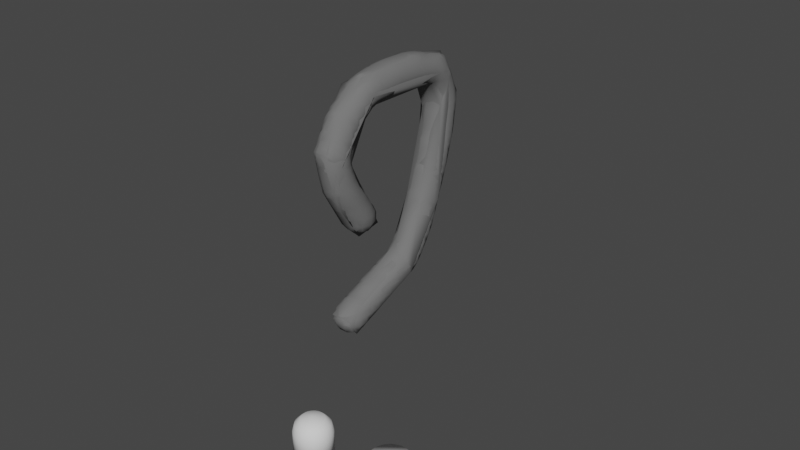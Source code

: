 # Source: market_structure.blend  (saved by Blender 3.5.10; exported with 4.5.12 LTS)
import bpy
from mathutils import Matrix  # noqa: F401  (used for matrix-valued properties, if any)

bpy.ops.wm.read_factory_settings(use_empty=True)
scene = bpy.context.scene
scene.name = 'Scene'

# ---- collections
col_dataobjects = bpy.data.collections.new('DataObjects'); scene.collection.children.link(col_dataobjects)

# ---- materials (node trees are filled in below, after node groups)
mat_pillarstone = bpy.data.materials.new('PillarStone')
mat_pillarstone.use_transparent_shadow = False

# ---- material node trees
mat_pillarstone.use_nodes = True; mat_pillarstone.node_tree.nodes.clear()
_N = mat_pillarstone.node_tree.nodes; _L = mat_pillarstone.node_tree.links
n0 = _N.new('ShaderNodeBsdfPrincipled'); n0.name = 'Principled BSDF'; n0.location = (10, 300)
n0.distribution = 'GGX'
n0.subsurface_method = 'RANDOM_WALK_SKIN'
n0.inputs[0].default_value = (0.167, 0.167, 0.167, 1.0)
n0.inputs[2].default_value = 1.0
n0.inputs[3].default_value = 1.45
n0.inputs[13].default_value = 0.0
n0.inputs[27].default_value = (0.0, 0.0, 0.0, 1.0)
n0.inputs[28].default_value = 1.0
n1 = _N.new('ShaderNodeOutputMaterial'); n1.name = 'Material Output'; n1.location = (300, 300)
_L.new(n0.outputs[0], n1.inputs[0])
n1.is_active_output = True

# ---- world
world_world = bpy.data.worlds.new('World'); scene.world = world_world
world_world.use_nodes = True; world_world.node_tree.nodes.clear()
_N = world_world.node_tree.nodes; _L = world_world.node_tree.links
n0 = _N.new('ShaderNodeOutputWorld'); n0.name = 'World Output'; n0.location = (300, 300)
n1 = _N.new('ShaderNodeBackground'); n1.name = 'Background'; n1.location = (10, 300)
n1.inputs[0].default_value = (0.05088, 0.05088, 0.05088, 1.0)
_L.new(n1.outputs[0], n0.inputs[0])
n0.is_active_output = True
world_world.color = (0.05088, 0.05088, 0.05088)
world_world.use_sun_shadow = False
world_world.sun_shadow_jitter_overblur = 0.0

# ---- meshes
me_cylinder_001 = bpy.data.meshes.new('Cylinder.001')
me_cylinder_001.from_pydata([(0.0, 0.1984, -0.1984), (0.0, 0.1984, 0.1984), (0.03871, 0.1946, -0.1984), (0.03871, 0.1946, 0.1984), (0.07594, 0.1833, -0.1984), (0.07594, 0.1833, 0.1984), (0.1102, 0.165, -0.1984), (0.1102, 0.165, 0.1984), (0.1403, 0.1403, -0.1984), (0.1403, 0.1403, 0.1984), (0.165, 0.1102, -0.1984), (0.165, 0.1102, 0.1984), (0.1833, 0.07594, -0.1984), (0.1833, 0.07594, 0.1984), (0.1946, 0.03871, -0.1984), (0.1946, 0.03871, 0.1984), (0.1984, 0.0, -0.1984), (0.1984, 0.0, 0.1984), (0.1946, -0.03871, -0.1984), (0.1946, -0.03871, 0.1984), (0.1833, -0.07594, -0.1984), (0.1833, -0.07594, 0.1984), (0.165, -0.1102, -0.1984), (0.165, -0.1102, 0.1984), (0.1403, -0.1403, -0.1984), (0.1403, -0.1403, 0.1984), (0.1102, -0.165, -0.1984), (0.1102, -0.165, 0.1984), (0.07594, -0.1833, -0.1984), (0.07594, -0.1833, 0.1984), (0.03871, -0.1946, -0.1984), (0.03871, -0.1946, 0.1984), (0.0, -0.1984, -0.1984), (0.0, -0.1984, 0.1984), (-0.03871, -0.1946, -0.1984), (-0.03871, -0.1946, 0.1984), (-0.07594, -0.1833, -0.1984), (-0.07594, -0.1833, 0.1984), (-0.1102, -0.165, -0.1984), (-0.1102, -0.165, 0.1984), (-0.1403, -0.1403, -0.1984), (-0.1403, -0.1403, 0.1984), (-0.165, -0.1102, -0.1984), (-0.165, -0.1102, 0.1984), (-0.1833, -0.07594, -0.1984), (-0.1833, -0.07594, 0.1984), (-0.1946, -0.03871, -0.1984), (-0.1946, -0.03871, 0.1984), (-0.1984, 0.0, -0.1984), (-0.1984, 0.0, 0.1984), (-0.1946, 0.03871, -0.1984), (-0.1946, 0.03871, 0.1984), (-0.1833, 0.07594, -0.1984), (-0.1833, 0.07594, 0.1984), (-0.165, 0.1102, -0.1984), (-0.165, 0.1102, 0.1984), (-0.1403, 0.1403, -0.1984), (-0.1403, 0.1403, 0.1984), (-0.1102, 0.165, -0.1984), (-0.1102, 0.165, 0.1984), (-0.07594, 0.1833, -0.1984), (-0.07594, 0.1833, 0.1984), (-0.03871, 0.1946, -0.1984), (-0.03871, 0.1946, 0.1984)], [], [(0, 1, 3, 2), (2, 3, 5, 4), (4, 5, 7, 6), (6, 7, 9, 8), (8, 9, 11, 10), (10, 11, 13, 12), (12, 13, 15, 14), (14, 15, 17, 16), (16, 17, 19, 18), (18, 19, 21, 20), (20, 21, 23, 22), (22, 23, 25, 24), (24, 25, 27, 26), (26, 27, 29, 28), (28, 29, 31, 30), (30, 31, 33, 32), (32, 33, 35, 34), (34, 35, 37, 36), (36, 37, 39, 38), (38, 39, 41, 40), (40, 41, 43, 42), (42, 43, 45, 44), (44, 45, 47, 46), (46, 47, 49, 48), (48, 49, 51, 50), (50, 51, 53, 52), (52, 53, 55, 54), (54, 55, 57, 56), (56, 57, 59, 58), (58, 59, 61, 60), (3, 1, 63, 61, 59, 57, 55, 53, 51, 49, 47, 45, 43, 41, 39, 37, 35, 33, 31, 29, 27, 25, 23, 21, 19, 17, 15, 13, 11, 9, 7, 5), (60, 61, 63, 62), (62, 63, 1, 0), (0, 2, 4, 6, 8, 10, 12, 14, 16, 18, 20, 22, 24, 26, 28, 30, 32, 34, 36, 38, 40, 42, 44, 46, 48, 50, 52, 54, 56, 58, 60, 62)])
me_cylinder_001.polygons.foreach_set('use_smooth', [True] * 34)
_uv = me_cylinder_001.uv_layers.new(name='UVMap')
_uv.uv.foreach_set('vector', [1.0, 0.5, 1.0, 1.0, 0.9688, 1.0, 0.9688, 0.5, 0.9688, 0.5, 0.9688, 1.0, 0.9375, 1.0, 0.9375, 0.5, 0.9375, 0.5, 0.9375, 1.0, 0.9062, 1.0, 0.9062, 0.5, 0.9062, 0.5, 0.9062, 1.0, 0.875, 1.0, 0.875, 0.5, 0.875, 0.5, 0.875, 1.0, 0.8438, 1.0, 0.8438, 0.5, 0.8438, 0.5, 0.8438, 1.0, 0.8125, 1.0, 0.8125, 0.5, 0.8125, 0.5, 0.8125, 1.0, 0.7812, 1.0, 0.7812, 0.5, 0.7812, 0.5, 0.7812, 1.0, 0.75, 1.0, 0.75, 0.5, 0.75, 0.5, 0.75, 1.0, 0.7188, 1.0, 0.7188, 0.5, 0.7188, 0.5, 0.7188, 1.0, 0.6875, 1.0, 0.6875, 0.5, 0.6875, 0.5, 0.6875, 1.0, 0.6562, 1.0, 0.6562, 0.5, 0.6562, 0.5, 0.6562, 1.0, 0.625, 1.0, 0.625, 0.5, 0.625, 0.5, 0.625, 1.0, 0.5938, 1.0, 0.5938, 0.5, 0.5938, 0.5, 0.5938, 1.0, 0.5625, 1.0, 0.5625, 0.5, 0.5625, 0.5, 0.5625, 1.0, 0.5312, 1.0, 0.5312, 0.5, 0.5312, 0.5, 0.5312, 1.0, 0.5, 1.0, 0.5, 0.5, 0.5, 0.5, 0.5, 1.0, 0.4688, 1.0, 0.4688, 0.5, 0.4688, 0.5, 0.4688, 1.0, 0.4375, 1.0, 0.4375, 0.5, 0.4375, 0.5, 0.4375, 1.0, 0.4062, 1.0, 0.4062, 0.5, 0.4062, 0.5, 0.4062, 1.0, 0.375, 1.0, 0.375, 0.5, 0.375, 0.5, 0.375, 1.0, 0.3438, 1.0, 0.3438, 0.5, 0.3438, 0.5, 0.3438, 1.0, 0.3125, 1.0, 0.3125, 0.5, 0.3125, 0.5, 0.3125, 1.0, 0.2812, 1.0, 0.2812, 0.5, 0.2812, 0.5, 0.2812, 1.0, 0.25, 1.0, 0.25, 0.5, 0.25, 0.5, 0.25, 1.0, 0.2188, 1.0, 0.2188, 0.5, 0.2188, 0.5, 0.2188, 1.0, 0.1875, 1.0, 0.1875, 0.5, 0.1875, 0.5, 0.1875, 1.0, 0.1562, 1.0, 0.1562, 0.5, 0.1562, 0.5, 0.1562, 1.0, 0.125, 1.0, 0.125, 0.5, 0.125, 0.5, 0.125, 1.0, 0.09375, 1.0, 0.09375, 0.5, 0.09375, 0.5, 0.09375, 1.0, 0.0625, 1.0, 0.0625, 0.5, 0.2968, 0.4854, 0.25, 0.49, 0.2032, 0.4854, 0.1582, 0.4717, 0.1167, 0.4496, 0.08029, 0.4197, 0.05045, 0.3833, 0.02827, 0.3418, 0.01461, 0.2968, 0.01, 0.25, 0.01461, 0.2032, 0.02827, 0.1582, 0.05045, 0.1167, 0.08029, 0.08029, 0.1167, 0.05045, 0.1582, 0.02827, 0.2032, 0.01461, 0.25, 0.01, 0.2968, 0.01461, 0.3418, 0.02827, 0.3833, 0.05045, 0.4197, 0.08029, 0.4496, 0.1167, 0.4717, 0.1582, 0.4854, 0.2032, 0.49, 0.25, 0.4854, 0.2968, 0.4717, 0.3418, 0.4496, 0.3833, 0.4197, 0.4197, 0.3833, 0.4496, 0.3418, 0.4717, 0.0625, 0.5, 0.0625, 1.0, 0.03125, 1.0, 0.03125, 0.5, 0.03125, 0.5, 0.03125, 1.0, 0.0, 1.0, 0.0, 0.5, 0.75, 0.49, 0.7968, 0.4854, 0.8418, 0.4717, 0.8833, 0.4496, 0.9197, 0.4197, 0.9496, 0.3833, 0.9717, 0.3418, 0.9854, 0.2968, 0.99, 0.25, 0.9854, 0.2032, 0.9717, 0.1582, 0.9496, 0.1167, 0.9197, 0.08029, 0.8833, 0.05045, 0.8418, 0.02827, 0.7968, 0.01461, 0.75, 0.01, 0.7032, 0.01461, 0.6582, 0.02827, 0.6167, 0.05045, 0.5803, 0.08029, 0.5504, 0.1167, 0.5283, 0.1582, 0.5146, 0.2032, 0.51, 0.25, 0.5146, 0.2968, 0.5283, 0.3418, 0.5504, 0.3833, 0.5803, 0.4197, 0.6167, 0.4496, 0.6582, 0.4717, 0.7032, 0.4854])
me_cylinder_001.materials.append(mat_pillarstone)
me_cylinder_001.update()
me_cylinder_004 = bpy.data.meshes.new('Cylinder.004')
me_cylinder_004.from_pydata([(0.0, 0.1984, -0.1984), (0.0, 0.1984, 0.1984), (0.03871, 0.1946, -0.1984), (0.03871, 0.1946, 0.1984), (0.07594, 0.1833, -0.1984), (0.07594, 0.1833, 0.1984), (0.1102, 0.165, -0.1984), (0.1102, 0.165, 0.1984), (0.1403, 0.1403, -0.1984), (0.1403, 0.1403, 0.1984), (0.165, 0.1102, -0.1984), (0.165, 0.1102, 0.1984), (0.1833, 0.07594, -0.1984), (0.1833, 0.07594, 0.1984), (0.1946, 0.03871, -0.1984), (0.1946, 0.03871, 0.1984), (0.1984, 0.0, -0.1984), (0.1984, 0.0, 0.1984), (0.1946, -0.03871, -0.1984), (0.1946, -0.03871, 0.1984), (0.1833, -0.07594, -0.1984), (0.1833, -0.07594, 0.1984), (0.165, -0.1102, -0.1984), (0.165, -0.1102, 0.1984), (0.1403, -0.1403, -0.1984), (0.1403, -0.1403, 0.1984), (0.1102, -0.165, -0.1984), (0.1102, -0.165, 0.1984), (0.07594, -0.1833, -0.1984), (0.07594, -0.1833, 0.1984), (0.03871, -0.1946, -0.1984), (0.03871, -0.1946, 0.1984), (0.0, -0.1984, -0.1984), (0.0, -0.1984, 0.1984), (-0.03871, -0.1946, -0.1984), (-0.03871, -0.1946, 0.1984), (-0.07594, -0.1833, -0.1984), (-0.07594, -0.1833, 0.1984), (-0.1102, -0.165, -0.1984), (-0.1102, -0.165, 0.1984), (-0.1403, -0.1403, -0.1984), (-0.1403, -0.1403, 0.1984), (-0.165, -0.1102, -0.1984), (-0.165, -0.1102, 0.1984), (-0.1833, -0.07594, -0.1984), (-0.1833, -0.07594, 0.1984), (-0.1946, -0.03871, -0.1984), (-0.1946, -0.03871, 0.1984), (-0.1984, 0.0, -0.1984), (-0.1984, 0.0, 0.1984), (-0.1946, 0.03871, -0.1984), (-0.1946, 0.03871, 0.1984), (-0.1833, 0.07594, -0.1984), (-0.1833, 0.07594, 0.1984), (-0.165, 0.1102, -0.1984), (-0.165, 0.1102, 0.1984), (-0.1403, 0.1403, -0.1984), (-0.1403, 0.1403, 0.1984), (-0.1102, 0.165, -0.1984), (-0.1102, 0.165, 0.1984), (-0.07594, 0.1833, -0.1984), (-0.07594, 0.1833, 0.1984), (-0.03871, 0.1946, -0.1984), (-0.03871, 0.1946, 0.1984)], [], [(0, 1, 3, 2), (2, 3, 5, 4), (4, 5, 7, 6), (6, 7, 9, 8), (8, 9, 11, 10), (10, 11, 13, 12), (12, 13, 15, 14), (14, 15, 17, 16), (16, 17, 19, 18), (18, 19, 21, 20), (20, 21, 23, 22), (22, 23, 25, 24), (24, 25, 27, 26), (26, 27, 29, 28), (28, 29, 31, 30), (30, 31, 33, 32), (32, 33, 35, 34), (34, 35, 37, 36), (36, 37, 39, 38), (38, 39, 41, 40), (40, 41, 43, 42), (42, 43, 45, 44), (44, 45, 47, 46), (46, 47, 49, 48), (48, 49, 51, 50), (50, 51, 53, 52), (52, 53, 55, 54), (54, 55, 57, 56), (56, 57, 59, 58), (58, 59, 61, 60), (3, 1, 63, 61, 59, 57, 55, 53, 51, 49, 47, 45, 43, 41, 39, 37, 35, 33, 31, 29, 27, 25, 23, 21, 19, 17, 15, 13, 11, 9, 7, 5), (60, 61, 63, 62), (62, 63, 1, 0), (0, 2, 4, 6, 8, 10, 12, 14, 16, 18, 20, 22, 24, 26, 28, 30, 32, 34, 36, 38, 40, 42, 44, 46, 48, 50, 52, 54, 56, 58, 60, 62)])
me_cylinder_004.polygons.foreach_set('use_smooth', [True] * 34)
_uv = me_cylinder_004.uv_layers.new(name='UVMap')
_uv.uv.foreach_set('vector', [1.0, 0.5, 1.0, 1.0, 0.9688, 1.0, 0.9688, 0.5, 0.9688, 0.5, 0.9688, 1.0, 0.9375, 1.0, 0.9375, 0.5, 0.9375, 0.5, 0.9375, 1.0, 0.9062, 1.0, 0.9062, 0.5, 0.9062, 0.5, 0.9062, 1.0, 0.875, 1.0, 0.875, 0.5, 0.875, 0.5, 0.875, 1.0, 0.8438, 1.0, 0.8438, 0.5, 0.8438, 0.5, 0.8438, 1.0, 0.8125, 1.0, 0.8125, 0.5, 0.8125, 0.5, 0.8125, 1.0, 0.7812, 1.0, 0.7812, 0.5, 0.7812, 0.5, 0.7812, 1.0, 0.75, 1.0, 0.75, 0.5, 0.75, 0.5, 0.75, 1.0, 0.7188, 1.0, 0.7188, 0.5, 0.7188, 0.5, 0.7188, 1.0, 0.6875, 1.0, 0.6875, 0.5, 0.6875, 0.5, 0.6875, 1.0, 0.6562, 1.0, 0.6562, 0.5, 0.6562, 0.5, 0.6562, 1.0, 0.625, 1.0, 0.625, 0.5, 0.625, 0.5, 0.625, 1.0, 0.5938, 1.0, 0.5938, 0.5, 0.5938, 0.5, 0.5938, 1.0, 0.5625, 1.0, 0.5625, 0.5, 0.5625, 0.5, 0.5625, 1.0, 0.5312, 1.0, 0.5312, 0.5, 0.5312, 0.5, 0.5312, 1.0, 0.5, 1.0, 0.5, 0.5, 0.5, 0.5, 0.5, 1.0, 0.4688, 1.0, 0.4688, 0.5, 0.4688, 0.5, 0.4688, 1.0, 0.4375, 1.0, 0.4375, 0.5, 0.4375, 0.5, 0.4375, 1.0, 0.4062, 1.0, 0.4062, 0.5, 0.4062, 0.5, 0.4062, 1.0, 0.375, 1.0, 0.375, 0.5, 0.375, 0.5, 0.375, 1.0, 0.3438, 1.0, 0.3438, 0.5, 0.3438, 0.5, 0.3438, 1.0, 0.3125, 1.0, 0.3125, 0.5, 0.3125, 0.5, 0.3125, 1.0, 0.2812, 1.0, 0.2812, 0.5, 0.2812, 0.5, 0.2812, 1.0, 0.25, 1.0, 0.25, 0.5, 0.25, 0.5, 0.25, 1.0, 0.2188, 1.0, 0.2188, 0.5, 0.2188, 0.5, 0.2188, 1.0, 0.1875, 1.0, 0.1875, 0.5, 0.1875, 0.5, 0.1875, 1.0, 0.1562, 1.0, 0.1562, 0.5, 0.1562, 0.5, 0.1562, 1.0, 0.125, 1.0, 0.125, 0.5, 0.125, 0.5, 0.125, 1.0, 0.09375, 1.0, 0.09375, 0.5, 0.09375, 0.5, 0.09375, 1.0, 0.0625, 1.0, 0.0625, 0.5, 0.2968, 0.4854, 0.25, 0.49, 0.2032, 0.4854, 0.1582, 0.4717, 0.1167, 0.4496, 0.08029, 0.4197, 0.05045, 0.3833, 0.02827, 0.3418, 0.01461, 0.2968, 0.01, 0.25, 0.01461, 0.2032, 0.02827, 0.1582, 0.05045, 0.1167, 0.08029, 0.08029, 0.1167, 0.05045, 0.1582, 0.02827, 0.2032, 0.01461, 0.25, 0.01, 0.2968, 0.01461, 0.3418, 0.02827, 0.3833, 0.05045, 0.4197, 0.08029, 0.4496, 0.1167, 0.4717, 0.1582, 0.4854, 0.2032, 0.49, 0.25, 0.4854, 0.2968, 0.4717, 0.3418, 0.4496, 0.3833, 0.4197, 0.4197, 0.3833, 0.4496, 0.3418, 0.4717, 0.0625, 0.5, 0.0625, 1.0, 0.03125, 1.0, 0.03125, 0.5, 0.03125, 0.5, 0.03125, 1.0, 0.0, 1.0, 0.0, 0.5, 0.75, 0.49, 0.7968, 0.4854, 0.8418, 0.4717, 0.8833, 0.4496, 0.9197, 0.4197, 0.9496, 0.3833, 0.9717, 0.3418, 0.9854, 0.2968, 0.99, 0.25, 0.9854, 0.2032, 0.9717, 0.1582, 0.9496, 0.1167, 0.9197, 0.08029, 0.8833, 0.05045, 0.8418, 0.02827, 0.7968, 0.01461, 0.75, 0.01, 0.7032, 0.01461, 0.6582, 0.02827, 0.6167, 0.05045, 0.5803, 0.08029, 0.5504, 0.1167, 0.5283, 0.1582, 0.5146, 0.2032, 0.51, 0.25, 0.5146, 0.2968, 0.5283, 0.3418, 0.5504, 0.3833, 0.5803, 0.4197, 0.6167, 0.4496, 0.6582, 0.4717, 0.7032, 0.4854])
me_cylinder_004.materials.append(mat_pillarstone)
me_cylinder_004.update()
me_cylinder_002 = bpy.data.meshes.new('Cylinder.002')
me_cylinder_002.from_pydata([(0.0, 0.1984, -0.1984), (0.03871, 0.1946, -0.1984), (0.07594, 0.1833, -0.1984), (0.1102, 0.165, -0.1984), (0.1403, 0.1403, -0.1984), (0.165, 0.1102, -0.1984), (0.1833, 0.07594, -0.1984), (0.1946, 0.03871, -0.1984), (0.1984, 0.0, -0.1984), (0.1946, -0.03871, -0.1984), (0.1833, -0.07594, -0.1984), (0.165, -0.1102, -0.1984), (0.1403, -0.1403, -0.1984), (0.1102, -0.165, -0.1984), (0.07594, -0.1833, -0.1984), (0.03871, -0.1946, -0.1984), (0.0, -0.1984, -0.1984), (-0.03871, -0.1946, -0.1984), (-0.07594, -0.1833, -0.1984), (-0.1102, -0.165, -0.1984), (-0.1403, -0.1403, -0.1984), (-0.165, -0.1102, -0.1984), (-0.1833, -0.07594, -0.1984), (-0.1946, -0.03871, -0.1984), (-0.1984, 0.0, -0.1984), (-0.1946, 0.03871, -0.1984), (-0.1833, 0.07594, -0.1984), (-0.165, 0.1102, -0.1984), (-0.1403, 0.1403, -0.1984), (-0.1102, 0.165, -0.1984), (-0.07594, 0.1833, -0.1984), (-0.03871, 0.1946, -0.1984), (-3.492e-10, -2.328e-10, 0.1984), (0.0, 0.1984, 0.04031), (0.0, 0.119, 0.1773), (0.0, 0.1772, 0.1194), (0.03871, 0.1946, 0.04031), (0.02321, 0.1167, 0.1773), (0.03456, 0.1737, 0.1194), (0.07594, 0.1833, 0.04031), (0.04554, 0.1099, 0.1773), (0.06779, 0.1637, 0.1194), (0.1102, 0.165, 0.04031), (0.06611, 0.09894, 0.1773), (0.09842, 0.1473, 0.1194), (0.1403, 0.1403, 0.04031), (0.08414, 0.08414, 0.1773), (0.1253, 0.1253, 0.1194), (0.165, 0.1102, 0.04031), (0.09894, 0.06611, 0.1773), (0.1473, 0.09842, 0.1194), (0.1833, 0.07594, 0.04031), (0.1099, 0.04554, 0.1773), (0.1637, 0.06779, 0.1194), (0.1946, 0.03871, 0.04031), (0.1167, 0.02321, 0.1773), (0.1737, 0.03456, 0.1194), (0.1984, 0.0, 0.04031), (0.119, 0.0, 0.1773), (0.1772, 0.0, 0.1194), (0.1946, -0.03871, 0.04031), (0.1167, -0.02321, 0.1773), (0.1737, -0.03456, 0.1194), (0.1833, -0.07594, 0.04031), (0.1099, -0.04554, 0.1773), (0.1637, -0.06779, 0.1194), (0.165, -0.1102, 0.04031), (0.09894, -0.06611, 0.1773), (0.1473, -0.09842, 0.1194), (0.1403, -0.1403, 0.04031), (0.08414, -0.08414, 0.1773), (0.1253, -0.1253, 0.1194), (0.1102, -0.165, 0.04031), (0.06611, -0.09894, 0.1773), (0.09842, -0.1473, 0.1194), (0.07594, -0.1833, 0.04031), (0.04554, -0.1099, 0.1773), (0.06779, -0.1637, 0.1194), (0.03871, -0.1946, 0.04031), (0.02321, -0.1167, 0.1773), (0.03456, -0.1737, 0.1194), (0.0, -0.1984, 0.04031), (0.0, -0.119, 0.1773), (0.0, -0.1772, 0.1194), (-0.03871, -0.1946, 0.04031), (-0.02321, -0.1167, 0.1773), (-0.03456, -0.1737, 0.1194), (-0.07594, -0.1833, 0.04031), (-0.04554, -0.1099, 0.1773), (-0.06779, -0.1637, 0.1194), (-0.1102, -0.165, 0.04031), (-0.06611, -0.09894, 0.1773), (-0.09842, -0.1473, 0.1194), (-0.1403, -0.1403, 0.04031), (-0.08414, -0.08414, 0.1773), (-0.1253, -0.1253, 0.1194), (-0.165, -0.1102, 0.04031), (-0.09894, -0.06611, 0.1773), (-0.1473, -0.09842, 0.1194), (-0.1833, -0.07594, 0.04031), (-0.1099, -0.04554, 0.1773), (-0.1637, -0.06779, 0.1194), (-0.1946, -0.03871, 0.04031), (-0.1167, -0.02321, 0.1773), (-0.1737, -0.03456, 0.1194), (-0.1984, 0.0, 0.04031), (-0.119, 0.0, 0.1773), (-0.1772, 0.0, 0.1194), (-0.1946, 0.03871, 0.04031), (-0.1167, 0.02321, 0.1773), (-0.1737, 0.03456, 0.1194), (-0.1833, 0.07594, 0.04031), (-0.1099, 0.04554, 0.1773), (-0.1637, 0.06779, 0.1194), (-0.165, 0.1102, 0.04031), (-0.09894, 0.06611, 0.1773), (-0.1473, 0.09842, 0.1194), (-0.1403, 0.1403, 0.04031), (-0.08414, 0.08414, 0.1773), (-0.1253, 0.1253, 0.1194), (-0.1102, 0.165, 0.04031), (-0.06611, 0.09894, 0.1773), (-0.09842, 0.1473, 0.1194), (-0.07594, 0.1833, 0.04031), (-0.04554, 0.1099, 0.1773), (-0.06779, 0.1637, 0.1194), (-0.03871, 0.1946, 0.04031), (-0.02321, 0.1167, 0.1773), (-0.03456, 0.1737, 0.1194)], [], [(31, 126, 33, 0), (2, 39, 42, 3), (3, 42, 45, 4), (4, 45, 48, 5), (5, 48, 51, 6), (6, 51, 54, 7), (7, 54, 57, 8), (8, 57, 60, 9), (9, 60, 63, 10), (10, 63, 66, 11), (11, 66, 69, 12), (12, 69, 72, 13), (13, 72, 75, 14), (14, 75, 78, 15), (15, 78, 81, 16), (16, 81, 84, 17), (17, 84, 87, 18), (18, 87, 90, 19), (19, 90, 93, 20), (20, 93, 96, 21), (21, 96, 99, 22), (22, 99, 102, 23), (23, 102, 105, 24), (24, 105, 108, 25), (25, 108, 111, 26), (26, 111, 114, 27), (27, 114, 117, 28), (28, 117, 120, 29), (29, 120, 123, 30), (30, 123, 126, 31), (0, 33, 36, 1), (1, 36, 39, 2), (0, 1, 2, 3, 4, 5, 6, 7, 8, 9, 10, 11, 12, 13, 14, 15, 16, 17, 18, 19, 20, 21, 22, 23, 24, 25, 26, 27, 28, 29, 30, 31), (36, 33, 35, 38), (38, 35, 34, 37), (37, 34, 32), (39, 36, 38, 41), (41, 38, 37, 40), (40, 37, 32), (42, 39, 41, 44), (44, 41, 40, 43), (43, 40, 32), (45, 42, 44, 47), (47, 44, 43, 46), (46, 43, 32), (48, 45, 47, 50), (50, 47, 46, 49), (49, 46, 32), (51, 48, 50, 53), (53, 50, 49, 52), (52, 49, 32), (54, 51, 53, 56), (56, 53, 52, 55), (55, 52, 32), (57, 54, 56, 59), (59, 56, 55, 58), (58, 55, 32), (60, 57, 59, 62), (62, 59, 58, 61), (61, 58, 32), (63, 60, 62, 65), (65, 62, 61, 64), (64, 61, 32), (66, 63, 65, 68), (68, 65, 64, 67), (67, 64, 32), (69, 66, 68, 71), (71, 68, 67, 70), (70, 67, 32), (72, 69, 71, 74), (74, 71, 70, 73), (73, 70, 32), (75, 72, 74, 77), (77, 74, 73, 76), (76, 73, 32), (78, 75, 77, 80), (80, 77, 76, 79), (79, 76, 32), (81, 78, 80, 83), (83, 80, 79, 82), (82, 79, 32), (84, 81, 83, 86), (86, 83, 82, 85), (85, 82, 32), (87, 84, 86, 89), (89, 86, 85, 88), (88, 85, 32), (90, 87, 89, 92), (92, 89, 88, 91), (91, 88, 32), (93, 90, 92, 95), (95, 92, 91, 94), (94, 91, 32), (96, 93, 95, 98), (98, 95, 94, 97), (97, 94, 32), (99, 96, 98, 101), (101, 98, 97, 100), (100, 97, 32), (102, 99, 101, 104), (104, 101, 100, 103), (103, 100, 32), (105, 102, 104, 107), (107, 104, 103, 106), (106, 103, 32), (108, 105, 107, 110), (110, 107, 106, 109), (109, 106, 32), (111, 108, 110, 113), (113, 110, 109, 112), (112, 109, 32), (114, 111, 113, 116), (116, 113, 112, 115), (115, 112, 32), (117, 114, 116, 119), (119, 116, 115, 118), (118, 115, 32), (120, 117, 119, 122), (122, 119, 118, 121), (121, 118, 32), (123, 120, 122, 125), (125, 122, 121, 124), (124, 121, 32), (126, 123, 125, 128), (128, 125, 124, 127), (127, 124, 32), (33, 126, 128, 35), (35, 128, 127, 34), (34, 127, 32)])
me_cylinder_002.polygons.foreach_set('use_smooth', [True] * 129)
_uv = me_cylinder_002.uv_layers.new(name='UVMap')
_uv.uv.foreach_set('vector', [0.03125, 0.5, 0.03125, 0.8008, 0.0, 0.8008, 0.0, 0.5, 0.9375, 0.5, 0.9375, 0.8008, 0.9062, 0.8008, 0.9062, 0.5, 0.9062, 0.5, 0.9062, 0.8008, 0.875, 0.8008, 0.875, 0.5, 0.875, 0.5, 0.875, 0.8008, 0.8438, 0.8008, 0.8438, 0.5, 0.8438, 0.5, 0.8438, 0.8008, 0.8125, 0.8008, 0.8125, 0.5, 0.8125, 0.5, 0.8125, 0.8008, 0.7812, 0.8008, 0.7812, 0.5, 0.7812, 0.5, 0.7812, 0.8008, 0.75, 0.8008, 0.75, 0.5, 0.75, 0.5, 0.75, 0.8008, 0.7188, 0.8008, 0.7188, 0.5, 0.7188, 0.5, 0.7188, 0.8008, 0.6875, 0.8008, 0.6875, 0.5, 0.6875, 0.5, 0.6875, 0.8008, 0.6562, 0.8008, 0.6562, 0.5, 0.6562, 0.5, 0.6562, 0.8008, 0.625, 0.8008, 0.625, 0.5, 0.625, 0.5, 0.625, 0.8008, 0.5938, 0.8008, 0.5938, 0.5, 0.5938, 0.5, 0.5938, 0.8008, 0.5625, 0.8008, 0.5625, 0.5, 0.5625, 0.5, 0.5625, 0.8008, 0.5312, 0.8008, 0.5312, 0.5, 0.5312, 0.5, 0.5312, 0.8008, 0.5, 0.8008, 0.5, 0.5, 0.5, 0.5, 0.5, 0.8008, 0.4688, 0.8008, 0.4688, 0.5, 0.4688, 0.5, 0.4688, 0.8008, 0.4375, 0.8008, 0.4375, 0.5, 0.4375, 0.5, 0.4375, 0.8008, 0.4062, 0.8008, 0.4062, 0.5, 0.4062, 0.5, 0.4062, 0.8008, 0.375, 0.8008, 0.375, 0.5, 0.375, 0.5, 0.375, 0.8008, 0.3438, 0.8008, 0.3438, 0.5, 0.3438, 0.5, 0.3438, 0.8008, 0.3125, 0.8008, 0.3125, 0.5, 0.3125, 0.5, 0.3125, 0.8008, 0.2812, 0.8008, 0.2812, 0.5, 0.2812, 0.5, 0.2812, 0.8008, 0.25, 0.8008, 0.25, 0.5, 0.25, 0.5, 0.25, 0.8008, 0.2188, 0.8008, 0.2188, 0.5, 0.2188, 0.5, 0.2188, 0.8008, 0.1875, 0.8008, 0.1875, 0.5, 0.1875, 0.5, 0.1875, 0.8008, 0.1562, 0.8008, 0.1562, 0.5, 0.1562, 0.5, 0.1562, 0.8008, 0.125, 0.8008, 0.125, 0.5, 0.125, 0.5, 0.125, 0.8008, 0.09375, 0.8008, 0.09375, 0.5, 0.09375, 0.5, 0.09375, 0.8008, 0.0625, 0.8008, 0.0625, 0.5, 0.0625, 0.5, 0.0625, 0.8008, 0.03125, 0.8008, 0.03125, 0.5, 1.0, 0.5, 1.0, 0.8008, 0.9688, 0.8008, 0.9688, 0.5, 0.9688, 0.5, 0.9688, 0.8008, 0.9375, 0.8008, 0.9375, 0.5, 0.75, 0.49, 0.7968, 0.4854, 0.8418, 0.4717, 0.8833, 0.4496, 0.9197, 0.4197, 0.9496, 0.3833, 0.9717, 0.3418, 0.9854, 0.2968, 0.99, 0.25, 0.9854, 0.2032, 0.9717, 0.1582, 0.9496, 0.1167, 0.9197, 0.08029, 0.8833, 0.05045, 0.8418, 0.02827, 0.7968, 0.01461, 0.75, 0.01, 0.7032, 0.01461, 0.6582, 0.02827, 0.6167, 0.05045, 0.5803, 0.08029, 0.5504, 0.1167, 0.5283, 0.1582, 0.5146, 0.2032, 0.51, 0.25, 0.5146, 0.2968, 0.5283, 0.3418, 0.5504, 0.3833, 0.5803, 0.4197, 0.6167, 0.4496, 0.6582, 0.4717, 0.7032, 0.4854, 0.9688, 0.8008, 1.0, 0.8008, 0.9983, 1.0, 0.9704, 1.0, 0.2943, 0.4856, 0.2525, 0.4898, 0.25, 0.3939, 0.2781, 0.3911, 0.2781, 0.3911, 0.25, 0.3939, 0.2593, 0.2969, 0.9375, 0.8008, 0.9688, 0.8008, 0.9671, 1.0, 0.9392, 1.0, 0.3394, 0.4725, 0.2992, 0.4847, 0.2781, 0.3911, 0.3051, 0.383, 0.3051, 0.383, 0.2781, 0.3911, 0.2683, 0.2942, 0.9062, 0.8008, 0.9375, 0.8008, 0.9358, 1.0, 0.9079, 1.0, 0.3811, 0.4507, 0.3441, 0.4705, 0.3051, 0.383, 0.33, 0.3697, 0.33, 0.3697, 0.3051, 0.383, 0.2766, 0.2898, 0.875, 0.8008, 0.9062, 0.8008, 0.9046, 1.0, 0.8767, 1.0, 0.4178, 0.4213, 0.3853, 0.448, 0.33, 0.3697, 0.3518, 0.3518, 0.3518, 0.3518, 0.33, 0.3697, 0.2838, 0.2838, 0.8438, 0.8008, 0.875, 0.8008, 0.8733, 1.0, 0.8454, 1.0, 0.448, 0.3853, 0.4213, 0.4178, 0.3518, 0.3518, 0.3697, 0.33, 0.3697, 0.33, 0.3518, 0.3518, 0.2898, 0.2766, 0.8125, 0.8008, 0.8438, 0.8008, 0.8421, 1.0, 0.8142, 1.0, 0.4705, 0.3441, 0.4507, 0.3811, 0.3697, 0.33, 0.383, 0.3051, 0.383, 0.3051, 0.3697, 0.33, 0.2942, 0.2683, 0.7812, 0.8008, 0.8125, 0.8008, 0.8108, 1.0, 0.7829, 1.0, 0.4847, 0.2992, 0.4725, 0.3394, 0.383, 0.3051, 0.3911, 0.2781, 0.3911, 0.2781, 0.383, 0.3051, 0.2969, 0.2593, 0.75, 0.8008, 0.7812, 0.8008, 0.7796, 1.0, 0.7517, 1.0, 0.4898, 0.2525, 0.4856, 0.2943, 0.3911, 0.2781, 0.3939, 0.25, 0.3939, 0.25, 0.3911, 0.2781, 0.2978, 0.25, 0.7188, 0.8008, 0.75, 0.8008, 0.7483, 1.0, 0.7204, 1.0, 0.4856, 0.2057, 0.4898, 0.2475, 0.3939, 0.25, 0.3911, 0.2219, 0.3911, 0.2219, 0.3939, 0.25, 0.2969, 0.2407, 0.6875, 0.8008, 0.7188, 0.8008, 0.7171, 1.0, 0.6892, 1.0, 0.4725, 0.1606, 0.4847, 0.2008, 0.3911, 0.2219, 0.383, 0.1949, 0.383, 0.1949, 0.3911, 0.2219, 0.2942, 0.2317, 0.6562, 0.8008, 0.6875, 0.8008, 0.6858, 1.0, 0.6579, 1.0, 0.4507, 0.1189, 0.4705, 0.1559, 0.383, 0.1949, 0.3697, 0.17, 0.3697, 0.17, 0.383, 0.1949, 0.2898, 0.2234, 0.625, 0.8008, 0.6562, 0.8008, 0.6546, 1.0, 0.6267, 1.0, 0.4213, 0.08225, 0.448, 0.1147, 0.3697, 0.17, 0.3518, 0.1482, 0.3518, 0.1482, 0.3697, 0.17, 0.2838, 0.2162, 0.5938, 0.8008, 0.625, 0.8008, 0.6233, 1.0, 0.5954, 1.0, 0.3853, 0.05205, 0.4178, 0.07869, 0.3518, 0.1482, 0.33, 0.1303, 0.33, 0.1303, 0.3518, 0.1482, 0.2766, 0.2102, 0.5625, 0.8008, 0.5938, 0.8008, 0.5921, 1.0, 0.5642, 1.0, 0.3441, 0.02946, 0.3811, 0.04926, 0.33, 0.1303, 0.3051, 0.117, 0.3051, 0.117, 0.33, 0.1303, 0.2683, 0.2058, 0.5312, 0.8008, 0.5625, 0.8008, 0.5608, 1.0, 0.5329, 1.0, 0.2992, 0.01534, 0.3394, 0.02754, 0.3051, 0.117, 0.2781, 0.1089, 0.2781, 0.1089, 0.3051, 0.117, 0.2593, 0.2031, 0.5, 0.8008, 0.5312, 0.8008, 0.5296, 1.0, 0.5017, 1.0, 0.2525, 0.01025, 0.2943, 0.01436, 0.2781, 0.1089, 0.25, 0.1061, 0.25, 0.1061, 0.2781, 0.1089, 0.25, 0.2022, 0.4688, 0.8008, 0.5, 0.8008, 0.4983, 1.0, 0.4704, 1.0, 0.2057, 0.01436, 0.2475, 0.01025, 0.25, 0.1061, 0.2219, 0.1089, 0.2219, 0.1089, 0.25, 0.1061, 0.2407, 0.2031, 0.4375, 0.8008, 0.4688, 0.8008, 0.4671, 1.0, 0.4392, 1.0, 0.1606, 0.02754, 0.2008, 0.01534, 0.2219, 0.1089, 0.1949, 0.117, 0.1949, 0.117, 0.2219, 0.1089, 0.2317, 0.2058, 0.4062, 0.8008, 0.4375, 0.8008, 0.4358, 1.0, 0.4079, 1.0, 0.1189, 0.04926, 0.1559, 0.02946, 0.1949, 0.117, 0.17, 0.1303, 0.17, 0.1303, 0.1949, 0.117, 0.2234, 0.2102, 0.375, 0.8008, 0.4062, 0.8008, 0.4046, 1.0, 0.3767, 1.0, 0.08225, 0.07869, 0.1147, 0.05205, 0.17, 0.1303, 0.1482, 0.1482, 0.1482, 0.1482, 0.17, 0.1303, 0.2162, 0.2162, 0.3438, 0.8008, 0.375, 0.8008, 0.3733, 1.0, 0.3454, 1.0, 0.05205, 0.1147, 0.07869, 0.08225, 0.1482, 0.1482, 0.1303, 0.17, 0.1303, 0.17, 0.1482, 0.1482, 0.2102, 0.2234, 0.3125, 0.8008, 0.3438, 0.8008, 0.3421, 1.0, 0.3142, 1.0, 0.02946, 0.1559, 0.04926, 0.1189, 0.1303, 0.17, 0.117, 0.1949, 0.117, 0.1949, 0.1303, 0.17, 0.2058, 0.2317, 0.2812, 0.8008, 0.3125, 0.8008, 0.3108, 1.0, 0.2829, 1.0, 0.01534, 0.2008, 0.02754, 0.1606, 0.117, 0.1949, 0.1089, 0.2219, 0.1089, 0.2219, 0.117, 0.1949, 0.2031, 0.2407, 0.25, 0.8008, 0.2812, 0.8008, 0.2796, 1.0, 0.2517, 1.0, 0.01025, 0.2475, 0.01436, 0.2057, 0.1089, 0.2219, 0.1061, 0.25, 0.1061, 0.25, 0.1089, 0.2219, 0.2022, 0.25, 0.2188, 0.8008, 0.25, 0.8008, 0.2483, 1.0, 0.2204, 1.0, 0.01436, 0.2943, 0.01025, 0.2525, 0.1061, 0.25, 0.1089, 0.2781, 0.1089, 0.2781, 0.1061, 0.25, 0.2031, 0.2593, 0.1875, 0.8008, 0.2188, 0.8008, 0.2171, 1.0, 0.1892, 1.0, 0.02754, 0.3394, 0.01534, 0.2992, 0.1089, 0.2781, 0.117, 0.3051, 0.117, 0.3051, 0.1089, 0.2781, 0.2058, 0.2683, 0.1562, 0.8008, 0.1875, 0.8008, 0.1858, 1.0, 0.1579, 1.0, 0.04926, 0.3811, 0.02946, 0.3441, 0.117, 0.3051, 0.1303, 0.33, 0.1303, 0.33, 0.117, 0.3051, 0.2102, 0.2766, 0.125, 0.8008, 0.1562, 0.8008, 0.1546, 1.0, 0.1267, 1.0, 0.07869, 0.4178, 0.05205, 0.3853, 0.1303, 0.33, 0.1482, 0.3518, 0.1482, 0.3518, 0.1303, 0.33, 0.2162, 0.2838, 0.09375, 0.8008, 0.125, 0.8008, 0.1233, 1.0, 0.09543, 1.0, 0.1147, 0.448, 0.08225, 0.4213, 0.1482, 0.3518, 0.17, 0.3697, 0.17, 0.3697, 0.1482, 0.3518, 0.2234, 0.2898, 0.0625, 0.8008, 0.09375, 0.8008, 0.09207, 1.0, 0.06418, 1.0, 0.1559, 0.4705, 0.1189, 0.4507, 0.17, 0.3697, 0.1949, 0.383, 0.1949, 0.383, 0.17, 0.3697, 0.2317, 0.2942, 0.03125, 0.8008, 0.0625, 0.8008, 0.06082, 1.0, 0.03293, 1.0, 0.2008, 0.4847, 0.1606, 0.4725, 0.1949, 0.383, 0.2219, 0.3911, 0.2219, 0.3911, 0.1949, 0.383, 0.2407, 0.2969, 0.0, 0.8008, 0.03125, 0.8008, 0.02957, 1.0, 0.001676, 1.0, 0.2475, 0.4898, 0.2057, 0.4856, 0.2219, 0.3911, 0.25, 0.3939, 0.25, 0.3939, 0.2219, 0.3911, 0.25, 0.2978])
me_cylinder_002.update()
me_cylinder_003 = bpy.data.meshes.new('Cylinder.003')
me_cylinder_003.from_pydata([(7.153e-07, 0.1984, 0.2343), (0.03871, 0.1946, 0.2343), (0.07594, 0.1833, 0.2343), (0.1102, 0.165, 0.2343), (0.1403, 0.1403, 0.2343), (0.165, 0.1102, 0.2343), (0.1833, 0.07594, 0.2343), (0.1946, 0.03871, 0.2343), (0.1984, 2.079e-09, 0.2343), (0.1946, -0.03871, 0.2343), (0.1833, -0.07594, 0.2343), (0.165, -0.1102, 0.2343), (0.1403, -0.1403, 0.2343), (0.1102, -0.165, 0.2343), (0.07594, -0.1833, 0.2343), (0.03871, -0.1946, 0.2343), (7.153e-07, -0.1984, 0.2343), (-0.03871, -0.1946, 0.2343), (-0.07594, -0.1833, 0.2343), (-0.1102, -0.165, 0.2343), (-0.1403, -0.1403, 0.2343), (-0.165, -0.1102, 0.2343), (-0.1833, -0.07594, 0.2343), (-0.1946, -0.03871, 0.2343), (-0.1984, 2.079e-09, 0.2343), (-0.1946, 0.03871, 0.2343), (-0.1833, 0.07594, 0.2343), (-0.165, 0.1102, 0.2343), (-0.1403, 0.1403, 0.2343), (-0.1102, 0.165, 0.2343), (-0.07594, 0.1833, 0.2343), (-0.03871, 0.1946, 0.2343), (7.153e-07, 1.846e-09, -0.1625), (7.153e-07, 0.1984, -0.004415), (7.153e-07, 0.119, -0.1414), (7.153e-07, 0.1772, -0.08348), (0.03871, 0.1946, -0.004415), (0.02322, 0.1167, -0.1414), (0.03456, 0.1737, -0.08348), (0.07594, 0.1833, -0.004415), (0.04554, 0.1099, -0.1414), (0.06779, 0.1637, -0.08348), (0.1102, 0.165, -0.004415), (0.06611, 0.09894, -0.1414), (0.09842, 0.1473, -0.08348), (0.1403, 0.1403, -0.004415), (0.08414, 0.08414, -0.1414), (0.1253, 0.1253, -0.08348), (0.165, 0.1102, -0.004415), (0.09894, 0.06611, -0.1414), (0.1473, 0.09842, -0.08348), (0.1833, 0.07594, -0.004415), (0.1099, 0.04554, -0.1414), (0.1637, 0.06779, -0.08348), (0.1946, 0.03871, -0.004415), (0.1167, 0.02321, -0.1414), (0.1738, 0.03456, -0.08348), (0.1984, 2.079e-09, -0.004415), (0.119, 2.079e-09, -0.1414), (0.1772, 2.079e-09, -0.08348), (0.1946, -0.03871, -0.004415), (0.1167, -0.02321, -0.1414), (0.1738, -0.03456, -0.08348), (0.1833, -0.07594, -0.004415), (0.1099, -0.04554, -0.1414), (0.1637, -0.06779, -0.08348), (0.165, -0.1102, -0.004415), (0.09894, -0.06611, -0.1414), (0.1473, -0.09842, -0.08348), (0.1403, -0.1403, -0.004415), (0.08414, -0.08414, -0.1414), (0.1253, -0.1253, -0.08348), (0.1102, -0.165, -0.004415), (0.06611, -0.09894, -0.1414), (0.09842, -0.1473, -0.08348), (0.07594, -0.1833, -0.004415), (0.04554, -0.1099, -0.1414), (0.06779, -0.1637, -0.08348), (0.03871, -0.1946, -0.004415), (0.02322, -0.1167, -0.1414), (0.03456, -0.1737, -0.08348), (7.153e-07, -0.1984, -0.004415), (7.153e-07, -0.119, -0.1414), (7.153e-07, -0.1772, -0.08348), (-0.03871, -0.1946, -0.004415), (-0.02321, -0.1167, -0.1414), (-0.03456, -0.1737, -0.08348), (-0.07594, -0.1833, -0.004415), (-0.04554, -0.1099, -0.1414), (-0.06779, -0.1637, -0.08348), (-0.1102, -0.165, -0.004415), (-0.06611, -0.09894, -0.1414), (-0.09842, -0.1473, -0.08348), (-0.1403, -0.1403, -0.004415), (-0.08414, -0.08414, -0.1414), (-0.1253, -0.1253, -0.08348), (-0.165, -0.1102, -0.004415), (-0.09894, -0.06611, -0.1414), (-0.1473, -0.09842, -0.08348), (-0.1833, -0.07594, -0.004415), (-0.1099, -0.04554, -0.1414), (-0.1637, -0.06779, -0.08348), (-0.1946, -0.03871, -0.004415), (-0.1167, -0.02321, -0.1414), (-0.1737, -0.03456, -0.08348), (-0.1984, 2.079e-09, -0.004415), (-0.119, 2.079e-09, -0.1414), (-0.1772, 2.079e-09, -0.08348), (-0.1946, 0.03871, -0.004415), (-0.1167, 0.02321, -0.1414), (-0.1737, 0.03456, -0.08348), (-0.1833, 0.07594, -0.004415), (-0.1099, 0.04554, -0.1414), (-0.1637, 0.06779, -0.08348), (-0.165, 0.1102, -0.004415), (-0.09894, 0.06611, -0.1414), (-0.1473, 0.09842, -0.08348), (-0.1403, 0.1403, -0.004415), (-0.08414, 0.08414, -0.1414), (-0.1253, 0.1253, -0.08348), (-0.1102, 0.165, -0.004415), (-0.06611, 0.09894, -0.1414), (-0.09842, 0.1473, -0.08348), (-0.07594, 0.1833, -0.004415), (-0.04554, 0.1099, -0.1414), (-0.06779, 0.1637, -0.08348), (-0.03871, 0.1946, -0.004415), (-0.02321, 0.1167, -0.1414), (-0.03456, 0.1737, -0.08348)], [], [(31, 126, 33, 0), (2, 39, 42, 3), (3, 42, 45, 4), (4, 45, 48, 5), (5, 48, 51, 6), (6, 51, 54, 7), (7, 54, 57, 8), (8, 57, 60, 9), (9, 60, 63, 10), (10, 63, 66, 11), (11, 66, 69, 12), (12, 69, 72, 13), (13, 72, 75, 14), (14, 75, 78, 15), (15, 78, 81, 16), (16, 81, 84, 17), (17, 84, 87, 18), (18, 87, 90, 19), (19, 90, 93, 20), (20, 93, 96, 21), (21, 96, 99, 22), (22, 99, 102, 23), (23, 102, 105, 24), (24, 105, 108, 25), (25, 108, 111, 26), (26, 111, 114, 27), (27, 114, 117, 28), (28, 117, 120, 29), (29, 120, 123, 30), (30, 123, 126, 31), (0, 33, 36, 1), (1, 36, 39, 2), (0, 1, 2, 3, 4, 5, 6, 7, 8, 9, 10, 11, 12, 13, 14, 15, 16, 17, 18, 19, 20, 21, 22, 23, 24, 25, 26, 27, 28, 29, 30, 31), (36, 33, 35, 38), (38, 35, 34, 37), (37, 34, 32), (39, 36, 38, 41), (41, 38, 37, 40), (40, 37, 32), (42, 39, 41, 44), (44, 41, 40, 43), (43, 40, 32), (45, 42, 44, 47), (47, 44, 43, 46), (46, 43, 32), (48, 45, 47, 50), (50, 47, 46, 49), (49, 46, 32), (51, 48, 50, 53), (53, 50, 49, 52), (52, 49, 32), (54, 51, 53, 56), (56, 53, 52, 55), (55, 52, 32), (57, 54, 56, 59), (59, 56, 55, 58), (58, 55, 32), (60, 57, 59, 62), (62, 59, 58, 61), (61, 58, 32), (63, 60, 62, 65), (65, 62, 61, 64), (64, 61, 32), (66, 63, 65, 68), (68, 65, 64, 67), (67, 64, 32), (69, 66, 68, 71), (71, 68, 67, 70), (70, 67, 32), (72, 69, 71, 74), (74, 71, 70, 73), (73, 70, 32), (75, 72, 74, 77), (77, 74, 73, 76), (76, 73, 32), (78, 75, 77, 80), (80, 77, 76, 79), (79, 76, 32), (81, 78, 80, 83), (83, 80, 79, 82), (82, 79, 32), (84, 81, 83, 86), (86, 83, 82, 85), (85, 82, 32), (87, 84, 86, 89), (89, 86, 85, 88), (88, 85, 32), (90, 87, 89, 92), (92, 89, 88, 91), (91, 88, 32), (93, 90, 92, 95), (95, 92, 91, 94), (94, 91, 32), (96, 93, 95, 98), (98, 95, 94, 97), (97, 94, 32), (99, 96, 98, 101), (101, 98, 97, 100), (100, 97, 32), (102, 99, 101, 104), (104, 101, 100, 103), (103, 100, 32), (105, 102, 104, 107), (107, 104, 103, 106), (106, 103, 32), (108, 105, 107, 110), (110, 107, 106, 109), (109, 106, 32), (111, 108, 110, 113), (113, 110, 109, 112), (112, 109, 32), (114, 111, 113, 116), (116, 113, 112, 115), (115, 112, 32), (117, 114, 116, 119), (119, 116, 115, 118), (118, 115, 32), (120, 117, 119, 122), (122, 119, 118, 121), (121, 118, 32), (123, 120, 122, 125), (125, 122, 121, 124), (124, 121, 32), (126, 123, 125, 128), (128, 125, 124, 127), (127, 124, 32), (33, 126, 128, 35), (35, 128, 127, 34), (34, 127, 32)])
me_cylinder_003.polygons.foreach_set('use_smooth', [True] * 129)
_uv = me_cylinder_003.uv_layers.new(name='UVMap')
_uv.uv.foreach_set('vector', [0.03125, 0.5, 0.03125, 0.8008, 0.0, 0.8008, 0.0, 0.5, 0.9375, 0.5, 0.9375, 0.8008, 0.9062, 0.8008, 0.9062, 0.5, 0.9062, 0.5, 0.9062, 0.8008, 0.875, 0.8008, 0.875, 0.5, 0.875, 0.5, 0.875, 0.8008, 0.8438, 0.8008, 0.8438, 0.5, 0.8438, 0.5, 0.8438, 0.8008, 0.8125, 0.8008, 0.8125, 0.5, 0.8125, 0.5, 0.8125, 0.8008, 0.7812, 0.8008, 0.7812, 0.5, 0.7812, 0.5, 0.7812, 0.8008, 0.75, 0.8008, 0.75, 0.5, 0.75, 0.5, 0.75, 0.8008, 0.7188, 0.8008, 0.7188, 0.5, 0.7188, 0.5, 0.7188, 0.8008, 0.6875, 0.8008, 0.6875, 0.5, 0.6875, 0.5, 0.6875, 0.8008, 0.6562, 0.8008, 0.6562, 0.5, 0.6562, 0.5, 0.6562, 0.8008, 0.625, 0.8008, 0.625, 0.5, 0.625, 0.5, 0.625, 0.8008, 0.5938, 0.8008, 0.5938, 0.5, 0.5938, 0.5, 0.5938, 0.8008, 0.5625, 0.8008, 0.5625, 0.5, 0.5625, 0.5, 0.5625, 0.8008, 0.5312, 0.8008, 0.5312, 0.5, 0.5312, 0.5, 0.5312, 0.8008, 0.5, 0.8008, 0.5, 0.5, 0.5, 0.5, 0.5, 0.8008, 0.4688, 0.8008, 0.4688, 0.5, 0.4688, 0.5, 0.4688, 0.8008, 0.4375, 0.8008, 0.4375, 0.5, 0.4375, 0.5, 0.4375, 0.8008, 0.4062, 0.8008, 0.4062, 0.5, 0.4062, 0.5, 0.4062, 0.8008, 0.375, 0.8008, 0.375, 0.5, 0.375, 0.5, 0.375, 0.8008, 0.3438, 0.8008, 0.3438, 0.5, 0.3438, 0.5, 0.3438, 0.8008, 0.3125, 0.8008, 0.3125, 0.5, 0.3125, 0.5, 0.3125, 0.8008, 0.2812, 0.8008, 0.2812, 0.5, 0.2812, 0.5, 0.2812, 0.8008, 0.25, 0.8008, 0.25, 0.5, 0.25, 0.5, 0.25, 0.8008, 0.2188, 0.8008, 0.2188, 0.5, 0.2188, 0.5, 0.2188, 0.8008, 0.1875, 0.8008, 0.1875, 0.5, 0.1875, 0.5, 0.1875, 0.8008, 0.1562, 0.8008, 0.1562, 0.5, 0.1562, 0.5, 0.1562, 0.8008, 0.125, 0.8008, 0.125, 0.5, 0.125, 0.5, 0.125, 0.8008, 0.09375, 0.8008, 0.09375, 0.5, 0.09375, 0.5, 0.09375, 0.8008, 0.0625, 0.8008, 0.0625, 0.5, 0.0625, 0.5, 0.0625, 0.8008, 0.03125, 0.8008, 0.03125, 0.5, 1.0, 0.5, 1.0, 0.8008, 0.9688, 0.8008, 0.9688, 0.5, 0.9688, 0.5, 0.9688, 0.8008, 0.9375, 0.8008, 0.9375, 0.5, 0.75, 0.49, 0.7968, 0.4854, 0.8418, 0.4717, 0.8833, 0.4496, 0.9197, 0.4197, 0.9496, 0.3833, 0.9717, 0.3418, 0.9854, 0.2968, 0.99, 0.25, 0.9854, 0.2032, 0.9717, 0.1582, 0.9496, 0.1167, 0.9197, 0.08029, 0.8833, 0.05045, 0.8418, 0.02827, 0.7968, 0.01461, 0.75, 0.01, 0.7032, 0.01461, 0.6582, 0.02827, 0.6167, 0.05045, 0.5803, 0.08029, 0.5504, 0.1167, 0.5283, 0.1582, 0.5146, 0.2032, 0.51, 0.25, 0.5146, 0.2968, 0.5283, 0.3418, 0.5504, 0.3833, 0.5803, 0.4197, 0.6167, 0.4496, 0.6582, 0.4717, 0.7032, 0.4854, 0.9688, 0.8008, 1.0, 0.8008, 0.9983, 1.0, 0.9704, 1.0, 0.2943, 0.4856, 0.2525, 0.4898, 0.25, 0.3939, 0.2781, 0.3911, 0.2781, 0.3911, 0.25, 0.3939, 0.2593, 0.2969, 0.9375, 0.8008, 0.9688, 0.8008, 0.9671, 1.0, 0.9392, 1.0, 0.3394, 0.4725, 0.2992, 0.4847, 0.2781, 0.3911, 0.3051, 0.383, 0.3051, 0.383, 0.2781, 0.3911, 0.2683, 0.2942, 0.9062, 0.8008, 0.9375, 0.8008, 0.9358, 1.0, 0.9079, 1.0, 0.3811, 0.4507, 0.3441, 0.4705, 0.3051, 0.383, 0.33, 0.3697, 0.33, 0.3697, 0.3051, 0.383, 0.2766, 0.2898, 0.875, 0.8008, 0.9062, 0.8008, 0.9046, 1.0, 0.8767, 1.0, 0.4178, 0.4213, 0.3853, 0.448, 0.33, 0.3697, 0.3518, 0.3518, 0.3518, 0.3518, 0.33, 0.3697, 0.2838, 0.2838, 0.8438, 0.8008, 0.875, 0.8008, 0.8733, 1.0, 0.8454, 1.0, 0.448, 0.3853, 0.4213, 0.4178, 0.3518, 0.3518, 0.3697, 0.33, 0.3697, 0.33, 0.3518, 0.3518, 0.2898, 0.2766, 0.8125, 0.8008, 0.8438, 0.8008, 0.8421, 1.0, 0.8142, 1.0, 0.4705, 0.3441, 0.4507, 0.3811, 0.3697, 0.33, 0.383, 0.3051, 0.383, 0.3051, 0.3697, 0.33, 0.2942, 0.2683, 0.7812, 0.8008, 0.8125, 0.8008, 0.8108, 1.0, 0.7829, 1.0, 0.4847, 0.2992, 0.4725, 0.3394, 0.383, 0.3051, 0.3911, 0.2781, 0.3911, 0.2781, 0.383, 0.3051, 0.2969, 0.2593, 0.75, 0.8008, 0.7812, 0.8008, 0.7796, 1.0, 0.7517, 1.0, 0.4898, 0.2525, 0.4856, 0.2943, 0.3911, 0.2781, 0.3939, 0.25, 0.3939, 0.25, 0.3911, 0.2781, 0.2978, 0.25, 0.7188, 0.8008, 0.75, 0.8008, 0.7483, 1.0, 0.7204, 1.0, 0.4856, 0.2057, 0.4898, 0.2475, 0.3939, 0.25, 0.3911, 0.2219, 0.3911, 0.2219, 0.3939, 0.25, 0.2969, 0.2407, 0.6875, 0.8008, 0.7188, 0.8008, 0.7171, 1.0, 0.6892, 1.0, 0.4725, 0.1606, 0.4847, 0.2008, 0.3911, 0.2219, 0.383, 0.1949, 0.383, 0.1949, 0.3911, 0.2219, 0.2942, 0.2317, 0.6562, 0.8008, 0.6875, 0.8008, 0.6858, 1.0, 0.6579, 1.0, 0.4507, 0.1189, 0.4705, 0.1559, 0.383, 0.1949, 0.3697, 0.17, 0.3697, 0.17, 0.383, 0.1949, 0.2898, 0.2234, 0.625, 0.8008, 0.6562, 0.8008, 0.6546, 1.0, 0.6267, 1.0, 0.4213, 0.08225, 0.448, 0.1147, 0.3697, 0.17, 0.3518, 0.1482, 0.3518, 0.1482, 0.3697, 0.17, 0.2838, 0.2162, 0.5938, 0.8008, 0.625, 0.8008, 0.6233, 1.0, 0.5954, 1.0, 0.3853, 0.05205, 0.4178, 0.07869, 0.3518, 0.1482, 0.33, 0.1303, 0.33, 0.1303, 0.3518, 0.1482, 0.2766, 0.2102, 0.5625, 0.8008, 0.5938, 0.8008, 0.5921, 1.0, 0.5642, 1.0, 0.3441, 0.02946, 0.3811, 0.04926, 0.33, 0.1303, 0.3051, 0.117, 0.3051, 0.117, 0.33, 0.1303, 0.2683, 0.2058, 0.5312, 0.8008, 0.5625, 0.8008, 0.5608, 1.0, 0.5329, 1.0, 0.2992, 0.01534, 0.3394, 0.02754, 0.3051, 0.117, 0.2781, 0.1089, 0.2781, 0.1089, 0.3051, 0.117, 0.2593, 0.2031, 0.5, 0.8008, 0.5312, 0.8008, 0.5296, 1.0, 0.5017, 1.0, 0.2525, 0.01025, 0.2943, 0.01436, 0.2781, 0.1089, 0.25, 0.1061, 0.25, 0.1061, 0.2781, 0.1089, 0.25, 0.2022, 0.4688, 0.8008, 0.5, 0.8008, 0.4983, 1.0, 0.4704, 1.0, 0.2057, 0.01436, 0.2475, 0.01025, 0.25, 0.1061, 0.2219, 0.1089, 0.2219, 0.1089, 0.25, 0.1061, 0.2407, 0.2031, 0.4375, 0.8008, 0.4688, 0.8008, 0.4671, 1.0, 0.4392, 1.0, 0.1606, 0.02754, 0.2008, 0.01534, 0.2219, 0.1089, 0.1949, 0.117, 0.1949, 0.117, 0.2219, 0.1089, 0.2317, 0.2058, 0.4062, 0.8008, 0.4375, 0.8008, 0.4358, 1.0, 0.4079, 1.0, 0.1189, 0.04926, 0.1559, 0.02946, 0.1949, 0.117, 0.17, 0.1303, 0.17, 0.1303, 0.1949, 0.117, 0.2234, 0.2102, 0.375, 0.8008, 0.4062, 0.8008, 0.4046, 1.0, 0.3767, 1.0, 0.08225, 0.07869, 0.1147, 0.05205, 0.17, 0.1303, 0.1482, 0.1482, 0.1482, 0.1482, 0.17, 0.1303, 0.2162, 0.2162, 0.3438, 0.8008, 0.375, 0.8008, 0.3733, 1.0, 0.3454, 1.0, 0.05205, 0.1147, 0.07869, 0.08225, 0.1482, 0.1482, 0.1303, 0.17, 0.1303, 0.17, 0.1482, 0.1482, 0.2102, 0.2234, 0.3125, 0.8008, 0.3438, 0.8008, 0.3421, 1.0, 0.3142, 1.0, 0.02946, 0.1559, 0.04926, 0.1189, 0.1303, 0.17, 0.117, 0.1949, 0.117, 0.1949, 0.1303, 0.17, 0.2058, 0.2317, 0.2812, 0.8008, 0.3125, 0.8008, 0.3108, 1.0, 0.2829, 1.0, 0.01534, 0.2008, 0.02754, 0.1606, 0.117, 0.1949, 0.1089, 0.2219, 0.1089, 0.2219, 0.117, 0.1949, 0.2031, 0.2407, 0.25, 0.8008, 0.2812, 0.8008, 0.2796, 1.0, 0.2517, 1.0, 0.01025, 0.2475, 0.01436, 0.2057, 0.1089, 0.2219, 0.1061, 0.25, 0.1061, 0.25, 0.1089, 0.2219, 0.2022, 0.25, 0.2188, 0.8008, 0.25, 0.8008, 0.2483, 1.0, 0.2204, 1.0, 0.01436, 0.2943, 0.01025, 0.2525, 0.1061, 0.25, 0.1089, 0.2781, 0.1089, 0.2781, 0.1061, 0.25, 0.2031, 0.2593, 0.1875, 0.8008, 0.2188, 0.8008, 0.2171, 1.0, 0.1892, 1.0, 0.02754, 0.3394, 0.01534, 0.2992, 0.1089, 0.2781, 0.117, 0.3051, 0.117, 0.3051, 0.1089, 0.2781, 0.2058, 0.2683, 0.1562, 0.8008, 0.1875, 0.8008, 0.1858, 1.0, 0.1579, 1.0, 0.04926, 0.3811, 0.02946, 0.3441, 0.117, 0.3051, 0.1303, 0.33, 0.1303, 0.33, 0.117, 0.3051, 0.2102, 0.2766, 0.125, 0.8008, 0.1562, 0.8008, 0.1546, 1.0, 0.1267, 1.0, 0.07869, 0.4178, 0.05205, 0.3853, 0.1303, 0.33, 0.1482, 0.3518, 0.1482, 0.3518, 0.1303, 0.33, 0.2162, 0.2838, 0.09375, 0.8008, 0.125, 0.8008, 0.1233, 1.0, 0.09543, 1.0, 0.1147, 0.448, 0.08225, 0.4213, 0.1482, 0.3518, 0.17, 0.3697, 0.17, 0.3697, 0.1482, 0.3518, 0.2234, 0.2898, 0.0625, 0.8008, 0.09375, 0.8008, 0.09207, 1.0, 0.06418, 1.0, 0.1559, 0.4705, 0.1189, 0.4507, 0.17, 0.3697, 0.1949, 0.383, 0.1949, 0.383, 0.17, 0.3697, 0.2317, 0.2942, 0.03125, 0.8008, 0.0625, 0.8008, 0.06082, 1.0, 0.03293, 1.0, 0.2008, 0.4847, 0.1606, 0.4725, 0.1949, 0.383, 0.2219, 0.3911, 0.2219, 0.3911, 0.1949, 0.383, 0.2407, 0.2969, 0.0, 0.8008, 0.03125, 0.8008, 0.02957, 1.0, 0.001676, 1.0, 0.2475, 0.4898, 0.2057, 0.4856, 0.2219, 0.3911, 0.25, 0.3939, 0.25, 0.3939, 0.2219, 0.3911, 0.25, 0.2978])
me_cylinder_003.update()

# ---- curves / text
cu_beziercurve = bpy.data.curves.new('BezierCurve', 'CURVE')
cu_beziercurve.dimensions = '3D'
_sp = cu_beziercurve.splines.new('BEZIER'); _sp.bezier_points.add(5)
_sp.bezier_points.foreach_set('co', [0.0005776, -0.2371, 1.4, 0.0005776, -0.3101, 2.203, 0.0005776, 0.9121, 2.536, 0.0005776, 0.9486, 0.643, 0.0005776, 0.342, 0.1277, 0.0005776, -0.004561, -0.009121])
_sp.bezier_points.foreach_set('handle_left', [0.0005776, 0.0138, 0.9832, 0.0005776, -0.5566, 1.783, 0.0005776, 0.3193, 2.539, 0.0005776, 1.317, 1.636, 0.0005776, 0.342, 0.1277, 0.0005776, -0.004561, -0.009121])
_sp.bezier_points.foreach_set('handle_right', [0.0005776, -0.51, 1.853, 0.0005776, -0.04204, 2.659, 0.0005776, 1.681, 2.531, 0.0005776, 0.7494, 0.1066, 0.0005776, 0.342, 0.1277, 0.0005776, -0.004561, -0.009121])
for _p, _l, _r in zip(_sp.bezier_points, ['ALIGNED', 'ALIGNED', 'ALIGNED', 'ALIGNED', 'ALIGNED', 'ALIGNED'], ['ALIGNED', 'ALIGNED', 'ALIGNED', 'ALIGNED', 'ALIGNED', 'ALIGNED']): _p.handle_left_type = _l; _p.handle_right_type = _r
_sp.order_u = 0
_sp.order_v = 0
cu_beziercurve.use_path = True
cu_beziercurve.fill_mode = 'FULL'

# ---- objects
ob_swoppypillar = bpy.data.objects.new('SwoppyPillar', me_cylinder_001)
ob_swoppypillarcollider_colonly = bpy.data.objects.new('SwoppyPillarCollider-colonly', me_cylinder_004)
ob_beziercurve_noimp = bpy.data.objects.new('BezierCurve-noimp', cu_beziercurve)
ob_cylinder_001_noimp = bpy.data.objects.new('Cylinder.001-noimp', me_cylinder_002)
ob_cylinder_002_noimp = bpy.data.objects.new('Cylinder.002-noimp', me_cylinder_003)

# ---- transforms, parenting, visibility, modifiers, constraints
ob_swoppypillar.location = (0.0, 0.0, 0.0)
_m = ob_swoppypillar.modifiers.new('Array', 'ARRAY')
_m.fit_type = 'FIT_CURVE'
_m.count = 14
_m.curve = ob_beziercurve_noimp
_m.constant_offset_displace = (0.0, 0.0, -0.37)
_m.relative_offset_displace = (0.0, 0.0, 1.0)
_m.use_merge_vertices = True
_m.merge_threshold = 0.05
_m.offset_object = ob_beziercurve_noimp
_m.start_cap = ob_cylinder_002_noimp
_m.end_cap = ob_cylinder_001_noimp
_m = ob_swoppypillar.modifiers.new('Curve', 'CURVE')
_m.object = ob_beziercurve_noimp
_m.deform_axis = 'POS_Z'
_m = ob_swoppypillar.modifiers.new('Bevel', 'BEVEL')
_m = ob_swoppypillar.modifiers.new('Remesh', 'REMESH')
_m.scale = 0.99
_m.octree_depth = 5
_m.use_smooth_shade = True
ob_swoppypillarcollider_colonly.location = (0.0, 0.0, 0.0)
_m = ob_swoppypillarcollider_colonly.modifiers.new('Array', 'ARRAY')
_m.fit_type = 'FIT_CURVE'
_m.count = 14
_m.curve = ob_beziercurve_noimp
_m.constant_offset_displace = (0.0, 0.0, -0.37)
_m.relative_offset_displace = (0.0, 0.0, 1.0)
_m.use_merge_vertices = True
_m.merge_threshold = 0.05
_m.offset_object = ob_beziercurve_noimp
_m.start_cap = ob_cylinder_002_noimp
_m.end_cap = ob_cylinder_001_noimp
_m = ob_swoppypillarcollider_colonly.modifiers.new('Curve', 'CURVE')
_m.object = ob_beziercurve_noimp
_m.deform_axis = 'POS_Z'
_m = ob_swoppypillarcollider_colonly.modifiers.new('Bevel', 'BEVEL')
_m = ob_swoppypillarcollider_colonly.modifiers.new('Remesh', 'REMESH')
_m.scale = 0.99
_m.octree_depth = 5
_m.use_smooth_shade = True
_m = ob_swoppypillarcollider_colonly.modifiers.new('Decimate', 'DECIMATE')
_m.ratio = 0.04813
ob_beziercurve_noimp.location = (0.0, 0.0, 0.0)
ob_cylinder_001_noimp.location = (1.24, -2.11, 0.0)
ob_cylinder_002_noimp.location = (2.183, -2.11, -0.03589)

# ---- collection membership
scene.collection.objects.link(ob_swoppypillar)
scene.collection.objects.link(ob_swoppypillarcollider_colonly)
col_dataobjects.objects.link(ob_beziercurve_noimp)
col_dataobjects.objects.link(ob_cylinder_001_noimp)
col_dataobjects.objects.link(ob_cylinder_002_noimp)

# ---- scene / render settings (as saved in the file)
scene.frame_start = 1; scene.frame_end = 250; scene.frame_set(1)
scene.render.engine = 'BLENDER_EEVEE_NEXT'
scene.cycles.sampling_pattern = 'TABULATED_SOBOL'
scene.view_settings.view_transform = 'Filmic'
bpy.context.view_layer.update()

# ---- added for rendering (the .blend has no active camera and no usable light): camera, sun
cam_auto = bpy.data.cameras.new('AutoCamera')
cam_auto.lens = 50.0
cam_auto.sensor_width = 36.0
cam_auto.clip_end = 1000.0
ob_auto_camera = bpy.data.objects.new('AutoCamera', cam_auto)
scene.collection.objects.link(ob_auto_camera)
ob_auto_camera.location = (7.24671, -8.04687, 6.50789)
ob_auto_camera.rotation_euler = (1.09748, -7.21219e-08, 0.694738)
scene.camera = ob_auto_camera
light_auto_sun = bpy.data.lights.new('AutoSun', 'SUN')
light_auto_sun.energy = 3.0
light_auto_sun.angle = 0.0523599
ob_auto_sun = bpy.data.objects.new('AutoSun', light_auto_sun)
scene.collection.objects.link(ob_auto_sun)
ob_auto_sun.rotation_euler = (0.872665, 0.174533, 0.523599)
bpy.context.view_layer.update()
